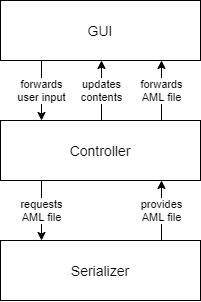

The diagram above was exported from draw.io. Its source (the exported page's mxGraphModel, read from the mxfile embedded in the PNG):
<mxGraphModel dx="1185" dy="635" grid="1" gridSize="10" guides="1" tooltips="1" connect="1" arrows="1" fold="1" page="1" pageScale="1" pageWidth="1200" pageHeight="1600" math="0" shadow="0">
  <root>
    <mxCell id="0" />
    <mxCell id="1" parent="0" />
    <mxCell id="fwxNSGQLO-J7IwA9jD9Q-1" value="GUI" style="rounded=0;whiteSpace=wrap;html=1;fontSize=14;" vertex="1" parent="1">
      <mxGeometry x="360" y="240" width="200" height="60" as="geometry" />
    </mxCell>
    <mxCell id="fwxNSGQLO-J7IwA9jD9Q-2" value="Controller" style="rounded=0;whiteSpace=wrap;html=1;fontSize=14;" vertex="1" parent="1">
      <mxGeometry x="360" y="360" width="200" height="60" as="geometry" />
    </mxCell>
    <mxCell id="fwxNSGQLO-J7IwA9jD9Q-3" value="Serializer" style="rounded=0;whiteSpace=wrap;html=1;fontSize=14;" vertex="1" parent="1">
      <mxGeometry x="360" y="480" width="200" height="60" as="geometry" />
    </mxCell>
    <mxCell id="fwxNSGQLO-J7IwA9jD9Q-5" value="forwards&lt;br&gt;user input" style="endArrow=classic;html=1;rounded=0;align=center;" edge="1" parent="1">
      <mxGeometry width="50" height="50" relative="1" as="geometry">
        <mxPoint x="401" y="300" as="sourcePoint" />
        <mxPoint x="401" y="360" as="targetPoint" />
      </mxGeometry>
    </mxCell>
    <mxCell id="fwxNSGQLO-J7IwA9jD9Q-6" value="updates&lt;br&gt;contents" style="endArrow=classic;html=1;rounded=0;align=center;" edge="1" parent="1">
      <mxGeometry width="50" height="50" relative="1" as="geometry">
        <mxPoint x="461" y="360" as="sourcePoint" />
        <mxPoint x="461" y="300" as="targetPoint" />
      </mxGeometry>
    </mxCell>
    <mxCell id="fwxNSGQLO-J7IwA9jD9Q-7" value="forwards&lt;br&gt;AML file" style="endArrow=classic;html=1;rounded=0;align=center;" edge="1" parent="1">
      <mxGeometry width="50" height="50" relative="1" as="geometry">
        <mxPoint x="521" y="360" as="sourcePoint" />
        <mxPoint x="521" y="300" as="targetPoint" />
        <mxPoint as="offset" />
      </mxGeometry>
    </mxCell>
    <mxCell id="fwxNSGQLO-J7IwA9jD9Q-9" value="requests&lt;br&gt;AML file" style="endArrow=classic;html=1;rounded=0;align=center;" edge="1" parent="1">
      <mxGeometry width="50" height="50" relative="1" as="geometry">
        <mxPoint x="401" y="420" as="sourcePoint" />
        <mxPoint x="401" y="480" as="targetPoint" />
      </mxGeometry>
    </mxCell>
    <mxCell id="fwxNSGQLO-J7IwA9jD9Q-10" value="provides&lt;br&gt;AML file" style="endArrow=classic;html=1;rounded=0;align=center;" edge="1" parent="1">
      <mxGeometry width="50" height="50" relative="1" as="geometry">
        <mxPoint x="521" y="480" as="sourcePoint" />
        <mxPoint x="521" y="420" as="targetPoint" />
        <mxPoint as="offset" />
        <Array as="points">
          <mxPoint x="521" y="450" />
        </Array>
      </mxGeometry>
    </mxCell>
  </root>
</mxGraphModel>